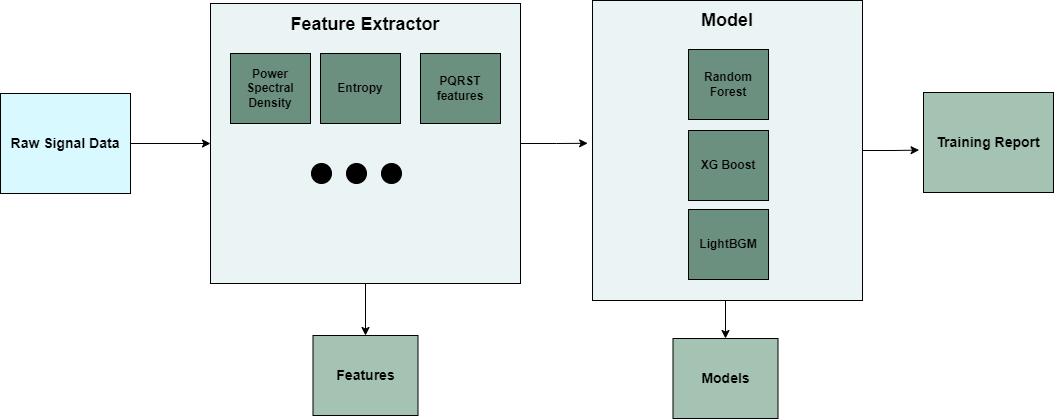

The diagram above was exported from draw.io. Its source (the exported page's mxGraphModel, read from the mxfile embedded in the PNG):
<mxGraphModel dx="1290" dy="566" grid="1" gridSize="10" guides="1" tooltips="1" connect="1" arrows="1" fold="1" page="1" pageScale="1" pageWidth="850" pageHeight="1100" math="0" shadow="0">
  <root>
    <mxCell id="0" />
    <mxCell id="1" parent="0" />
    <mxCell id="iewOWk7ZxsQTiuvKn4HQ-1" value="&lt;font style=&quot;font-size: 14px;&quot;&gt;&lt;b&gt;Raw Signal Data&lt;/b&gt;&lt;/font&gt;" style="rounded=0;whiteSpace=wrap;html=1;fillColor=#D7F9FF;" vertex="1" parent="1">
      <mxGeometry x="80" y="190" width="130" height="100" as="geometry" />
    </mxCell>
    <mxCell id="iewOWk7ZxsQTiuvKn4HQ-18" style="edgeStyle=orthogonalEdgeStyle;rounded=0;orthogonalLoop=1;jettySize=auto;html=1;exitX=0.5;exitY=1;exitDx=0;exitDy=0;entryX=0.5;entryY=0;entryDx=0;entryDy=0;" edge="1" parent="1" source="iewOWk7ZxsQTiuvKn4HQ-2" target="iewOWk7ZxsQTiuvKn4HQ-13">
      <mxGeometry relative="1" as="geometry" />
    </mxCell>
    <mxCell id="iewOWk7ZxsQTiuvKn4HQ-21" style="edgeStyle=orthogonalEdgeStyle;rounded=0;orthogonalLoop=1;jettySize=auto;html=1;exitX=1;exitY=0.5;exitDx=0;exitDy=0;entryX=-0.018;entryY=0.476;entryDx=0;entryDy=0;entryPerimeter=0;" edge="1" parent="1" source="iewOWk7ZxsQTiuvKn4HQ-2" target="iewOWk7ZxsQTiuvKn4HQ-9">
      <mxGeometry relative="1" as="geometry" />
    </mxCell>
    <mxCell id="iewOWk7ZxsQTiuvKn4HQ-2" value="&lt;b&gt;&lt;font style=&quot;font-size: 18px;&quot;&gt;Feature Extractor&lt;br&gt;&lt;br&gt;&lt;br&gt;&lt;br&gt;&lt;br&gt;&lt;br&gt;&lt;br&gt;&lt;br&gt;&lt;br&gt;&lt;br&gt;&lt;br&gt;&lt;br&gt;&lt;/font&gt;&lt;/b&gt;" style="rounded=0;whiteSpace=wrap;html=1;align=center;fillColor=#EAF4F4;" vertex="1" parent="1">
      <mxGeometry x="290" y="100" width="310" height="280" as="geometry" />
    </mxCell>
    <mxCell id="iewOWk7ZxsQTiuvKn4HQ-3" value="&lt;b&gt;Power Spectral Density&lt;/b&gt;" style="rounded=0;whiteSpace=wrap;html=1;fillColor=#6B9080;" vertex="1" parent="1">
      <mxGeometry x="310" y="150" width="80" height="70" as="geometry" />
    </mxCell>
    <mxCell id="iewOWk7ZxsQTiuvKn4HQ-4" value="&lt;b&gt;Entropy&lt;/b&gt;" style="rounded=0;whiteSpace=wrap;html=1;fillColor=#6B9080;" vertex="1" parent="1">
      <mxGeometry x="400" y="150" width="80" height="70" as="geometry" />
    </mxCell>
    <mxCell id="iewOWk7ZxsQTiuvKn4HQ-5" value="&lt;b&gt;PQRST features&lt;/b&gt;" style="rounded=0;whiteSpace=wrap;html=1;fillColor=#6B9080;" vertex="1" parent="1">
      <mxGeometry x="500" y="150" width="80" height="70" as="geometry" />
    </mxCell>
    <mxCell id="iewOWk7ZxsQTiuvKn4HQ-6" value="" style="ellipse;whiteSpace=wrap;html=1;aspect=fixed;strokeColor=#000000;fillColor=#000000;" vertex="1" parent="1">
      <mxGeometry x="391" y="260" width="20" height="20" as="geometry" />
    </mxCell>
    <mxCell id="iewOWk7ZxsQTiuvKn4HQ-7" value="" style="ellipse;whiteSpace=wrap;html=1;aspect=fixed;strokeColor=#000000;fillColor=#000000;" vertex="1" parent="1">
      <mxGeometry x="426" y="260" width="20" height="20" as="geometry" />
    </mxCell>
    <mxCell id="iewOWk7ZxsQTiuvKn4HQ-8" value="" style="ellipse;whiteSpace=wrap;html=1;aspect=fixed;strokeColor=#000000;fillColor=#000000;" vertex="1" parent="1">
      <mxGeometry x="461" y="260" width="20" height="20" as="geometry" />
    </mxCell>
    <mxCell id="iewOWk7ZxsQTiuvKn4HQ-19" style="edgeStyle=orthogonalEdgeStyle;rounded=0;orthogonalLoop=1;jettySize=auto;html=1;exitX=0.5;exitY=1;exitDx=0;exitDy=0;entryX=0.5;entryY=0;entryDx=0;entryDy=0;" edge="1" parent="1" source="iewOWk7ZxsQTiuvKn4HQ-9" target="iewOWk7ZxsQTiuvKn4HQ-14">
      <mxGeometry relative="1" as="geometry" />
    </mxCell>
    <mxCell id="iewOWk7ZxsQTiuvKn4HQ-20" style="edgeStyle=orthogonalEdgeStyle;rounded=0;orthogonalLoop=1;jettySize=auto;html=1;entryX=-0.034;entryY=0.576;entryDx=0;entryDy=0;entryPerimeter=0;" edge="1" parent="1" source="iewOWk7ZxsQTiuvKn4HQ-9" target="iewOWk7ZxsQTiuvKn4HQ-16">
      <mxGeometry relative="1" as="geometry" />
    </mxCell>
    <mxCell id="iewOWk7ZxsQTiuvKn4HQ-9" value="&lt;font style=&quot;font-size: 18px;&quot;&gt;&lt;b&gt;Model&lt;br&gt;&lt;br&gt;&lt;br&gt;&lt;br&gt;&lt;br&gt;&lt;br&gt;&lt;br&gt;&lt;br&gt;&lt;br&gt;&lt;br&gt;&lt;br&gt;&lt;br&gt;&lt;br&gt;&lt;/b&gt;&lt;/font&gt;" style="rounded=0;whiteSpace=wrap;html=1;fillColor=#EAF4F4;" vertex="1" parent="1">
      <mxGeometry x="672" y="97" width="270" height="300" as="geometry" />
    </mxCell>
    <mxCell id="iewOWk7ZxsQTiuvKn4HQ-10" value="&lt;b&gt;Random&lt;br&gt;Forest&lt;/b&gt;" style="rounded=0;whiteSpace=wrap;html=1;fillColor=#6B9080;" vertex="1" parent="1">
      <mxGeometry x="768" y="146" width="80" height="70" as="geometry" />
    </mxCell>
    <mxCell id="iewOWk7ZxsQTiuvKn4HQ-11" value="&lt;b&gt;XG Boost&lt;/b&gt;" style="rounded=0;whiteSpace=wrap;html=1;fillColor=#6B9080;" vertex="1" parent="1">
      <mxGeometry x="768" y="227" width="80" height="70" as="geometry" />
    </mxCell>
    <mxCell id="iewOWk7ZxsQTiuvKn4HQ-12" value="&lt;b&gt;LightBGM&lt;/b&gt;" style="rounded=0;whiteSpace=wrap;html=1;fillColor=#6B9080;" vertex="1" parent="1">
      <mxGeometry x="768" y="306" width="80" height="70" as="geometry" />
    </mxCell>
    <mxCell id="iewOWk7ZxsQTiuvKn4HQ-13" value="&lt;font style=&quot;font-size: 14px;&quot;&gt;&lt;b&gt;Features&lt;/b&gt;&lt;/font&gt;" style="rounded=0;whiteSpace=wrap;html=1;fillColor=#A4C3B2;" vertex="1" parent="1">
      <mxGeometry x="392.5" y="432" width="105" height="80" as="geometry" />
    </mxCell>
    <mxCell id="iewOWk7ZxsQTiuvKn4HQ-14" value="&lt;b&gt;&lt;font style=&quot;font-size: 14px;&quot;&gt;Models&lt;/font&gt;&lt;/b&gt;" style="rounded=0;whiteSpace=wrap;html=1;fillColor=#A4C3B2;" vertex="1" parent="1">
      <mxGeometry x="752.5" y="435" width="105" height="80" as="geometry" />
    </mxCell>
    <mxCell id="iewOWk7ZxsQTiuvKn4HQ-16" value="&lt;font style=&quot;font-size: 14px;&quot;&gt;&lt;b&gt;Training Report&lt;/b&gt;&lt;/font&gt;" style="rounded=0;whiteSpace=wrap;html=1;fillColor=#A4C3B2;" vertex="1" parent="1">
      <mxGeometry x="1003" y="189" width="130" height="100" as="geometry" />
    </mxCell>
    <mxCell id="iewOWk7ZxsQTiuvKn4HQ-17" value="" style="endArrow=classic;html=1;rounded=0;exitX=1;exitY=0.5;exitDx=0;exitDy=0;entryX=0;entryY=0.5;entryDx=0;entryDy=0;" edge="1" parent="1" source="iewOWk7ZxsQTiuvKn4HQ-1" target="iewOWk7ZxsQTiuvKn4HQ-2">
      <mxGeometry width="50" height="50" relative="1" as="geometry">
        <mxPoint x="670" y="310" as="sourcePoint" />
        <mxPoint x="720" y="260" as="targetPoint" />
      </mxGeometry>
    </mxCell>
  </root>
</mxGraphModel>